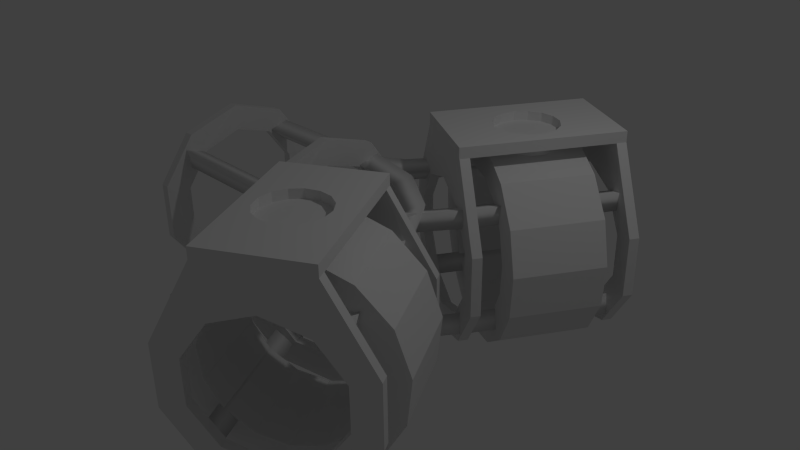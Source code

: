 # Source: pipe_color_switch.blend  (saved by Blender 2.76.0; exported with 4.5.12 LTS)
import bpy
from mathutils import Matrix  # noqa: F401  (used for matrix-valued properties, if any)

bpy.ops.wm.read_factory_settings(use_empty=True)
scene = bpy.context.scene
scene.name = 'Scene'

# ---- collections
col_collection_1 = bpy.data.collections.new('Collection 1'); scene.collection.children.link(col_collection_1)

# ---- world
world_world = bpy.data.worlds.new('World'); scene.world = world_world
world_world.color = (0.05088, 0.05088, 0.05088)
world_world.use_sun_shadow = False
world_world.sun_shadow_jitter_overblur = 0.0
world_world.cycles.sampling_method = 'MANUAL'
world_world.cycles.sample_map_resolution = 256

# ---- cameras
cam_camera = bpy.data.cameras.new('Camera')
cam_camera.clip_end = 100.0
cam_camera.lens = 35.0
cam_camera.sensor_width = 32.0
cam_camera.sensor_height = 18.0
cam_camera.ortho_scale = 7.314
cam_camera.dof.focus_distance = 0.0
cam_camera.dof.aperture_fstop = 128.0

# ---- lights
light_lamp = bpy.data.lights.new('Lamp', 'POINT')
light_lamp.transmission_factor = 0.0
light_lamp.cutoff_distance = 30.0
light_lamp.energy = 100.0
light_lamp.shadow_buffer_clip_start = 1.001
light_lamp.shadow_soft_size = 0.1
light_lamp.shadow_maximum_resolution = 0.006
light_lamp.use_absolute_resolution = True
light_lamp.cycles.use_multiple_importance_sampling = False

# ---- meshes
me_mesh_002 = bpy.data.meshes.new('Mesh.002')
me_mesh_002.from_pydata([(-1.0, 0.5957, -0.7855), (-1.0, 0.8646, -0.8699), (-1.0, 0.8033, -0.5948), (0.0, 0.5957, -0.7855), (0.0, 0.8646, -0.8699), (0.0, 0.8033, -0.5948), (1.0, 0.5957, -0.7855), (1.0, 0.8646, -0.8699), (1.0, 0.8033, -0.5948), (-1.0, 0.8025, 0.6031), (-1.0, 0.865, 0.8779), (-1.0, 0.5957, 0.7946), (0.0, 0.8025, 0.6031), (0.0, 0.865, 0.8779), (0.0, 0.5957, 0.7946), (1.0, 0.8025, 0.6031), (1.0, 0.865, 0.8779), (1.0, 0.5957, 0.7946), (-1.0, -0.7877, -0.594), (-1.0, -0.8652, -0.865), (-1.0, -0.5917, -0.7966), (0.0, -0.7877, -0.594), (0.0, -0.8652, -0.865), (0.0, -0.5917, -0.7966), (1.0, -0.7877, -0.594), (1.0, -0.8652, -0.865), (1.0, -0.5917, -0.7966), (-1.0, -0.6015, 0.7771), (-1.0, -0.8696, 0.8644), (-1.0, -0.8111, 0.5887), (0.0, -0.6015, 0.7771), (0.0, -0.8696, 0.8644), (0.0, -0.8111, 0.5887), (1.0, -0.6015, 0.7771), (1.0, -0.8696, 0.8644), (1.0, -0.8111, 0.5887)], [], [(0, 3, 5, 2), (1, 4, 3, 0), (2, 5, 4, 1), (3, 6, 8, 5), (4, 7, 6, 3), (5, 8, 7, 4), (9, 12, 14, 11), (10, 13, 12, 9), (11, 14, 13, 10), (12, 15, 17, 14), (13, 16, 15, 12), (14, 17, 16, 13), (18, 21, 23, 20), (19, 22, 21, 18), (20, 23, 22, 19), (21, 24, 26, 23), (22, 25, 24, 21), (23, 26, 25, 22), (27, 30, 32, 29), (28, 31, 30, 27), (29, 32, 31, 28), (30, 33, 35, 32), (31, 34, 33, 30), (32, 35, 34, 31)])
me_mesh_002.polygons.foreach_set('use_smooth', [True] * 24)
_uv = me_mesh_002.uv_layers.new(name='UVMap')
_uv.uv.foreach_set('vector', [0.0, 0.0, 1.0, 0.0, 1.0, 1.0, 0.0, 1.0, 0.0, 0.0, 1.0, 0.0, 1.0, 1.0, 0.0, 1.0, 0.0, 0.0, 1.0, 0.0, 1.0, 1.0, 0.0, 1.0, 0.0, 0.0, 1.0, 0.0, 1.0, 1.0, 0.0, 1.0, 0.0, 0.0, 1.0, 0.0, 1.0, 1.0, 0.0, 1.0, 0.0, 0.0, 1.0, 0.0, 1.0, 1.0, 0.0, 1.0, 0.0, 0.0, 1.0, 0.0, 1.0, 1.0, 0.0, 1.0, 0.0, 0.0, 1.0, 0.0, 1.0, 1.0, 0.0, 1.0, 0.0, 0.0, 1.0, 0.0, 1.0, 1.0, 0.0, 1.0, 0.0, 0.0, 1.0, 0.0, 1.0, 1.0, 0.0, 1.0, 0.0, 0.0, 1.0, 0.0, 1.0, 1.0, 0.0, 1.0, 0.0, 0.0, 1.0, 0.0, 1.0, 1.0, 0.0, 1.0, 0.0, 0.0, 1.0, 0.0, 1.0, 1.0, 0.0, 1.0, 0.0, 0.0, 1.0, 0.0, 1.0, 1.0, 0.0, 1.0, 0.0, 0.0, 1.0, 0.0, 1.0, 1.0, 0.0, 1.0, 0.0, 0.0, 1.0, 0.0, 1.0, 1.0, 0.0, 1.0, 0.0, 0.0, 1.0, 0.0, 1.0, 1.0, 0.0, 1.0, 0.0, 0.0, 1.0, 0.0, 1.0, 1.0, 0.0, 1.0, 0.0, 0.0, 1.0, 0.0, 1.0, 1.0, 0.0, 1.0, 0.0, 0.0, 1.0, 0.0, 1.0, 1.0, 0.0, 1.0, 0.0, 0.0, 1.0, 0.0, 1.0, 1.0, 0.0, 1.0, 0.0, 0.0, 1.0, 0.0, 1.0, 1.0, 0.0, 1.0, 0.0, 0.0, 1.0, 0.0, 1.0, 1.0, 0.0, 1.0, 0.0, 0.0, 1.0, 0.0, 1.0, 1.0, 0.0, 1.0])
me_mesh_002.use_remesh_preserve_volume = False
me_mesh_002.use_remesh_preserve_attributes = False
me_mesh_002.use_mirror_vertex_groups = False
me_mesh_002.update()
me_cylinder = bpy.data.meshes.new('Cylinder')
me_cylinder.from_pydata([(0.0699, -0.0002258, 1.3), (-0.0601, -0.0002258, 1.3), (-0.0601, -0.7643, 1.052), (0.0699, -0.7643, 1.052), (0.05042, 0.89, -0.2892), (0.05786, 0.5499, -0.7572), (0.0699, -0.0002257, -0.9359), (0.0699, -0.0002256, -1.3), (0.0699, 0.7639, -1.052), (0.0699, 1.236, -0.4017), (0.0699, 1.236, 0.4018), (0.0699, 0.7639, 1.052), (0.0699, -0.0002258, 0.9361), (0.05786, 0.5499, 0.7573), (0.05042, 0.89, 0.2893), (0.0699, -1.237, 0.4018), (0.0699, -1.237, -0.4017), (0.0699, -0.7643, -1.052), (0.08194, -0.5504, -0.7572), (0.08938, -0.8904, -0.2892), (0.08938, -0.8904, 0.2893), (0.08194, -0.5504, 0.7573), (-0.0601, 0.7639, 1.052), (-0.0601, -0.0002258, 0.9361), (-0.04806, -0.5504, 0.7573), (-0.04062, -0.8904, 0.2893), (-0.04062, -0.8904, -0.2892), (-0.04806, -0.5504, -0.7572), (-0.0601, -0.0002257, -0.9359), (-0.0601, -0.0002256, -1.3), (-0.0601, -0.7643, -1.052), (-0.0601, -1.237, -0.4017), (-0.0601, -1.237, 0.4018), (-0.07958, 0.89, -0.2892), (-0.07958, 0.89, 0.2893), (-0.07214, 0.5499, 0.7573), (-0.0601, 1.236, 0.4018), (-0.0601, 1.236, -0.4017), (-0.0601, 0.7639, -1.052), (-0.07214, 0.5499, -0.7572)], [], [(0, 1, 2, 3), (4, 5, 6, 7, 8, 9, 10, 11, 0, 12, 13, 14), (12, 0, 3, 15, 16, 17, 7, 6, 18, 19, 20, 21), (11, 22, 1, 0), (23, 24, 25, 26, 27, 28, 29, 30, 31, 32, 2, 1), (33, 34, 35, 23, 1, 22, 36, 37, 38, 29, 28, 39), (3, 2, 32, 15), (15, 32, 31, 16), (16, 31, 30, 17), (17, 30, 29, 7), (7, 29, 38, 8), (8, 38, 37, 9), (9, 37, 36, 10), (10, 36, 22, 11), (12, 21, 24, 23), (13, 12, 23, 35), (21, 20, 25, 24), (14, 13, 35, 34), (20, 19, 26, 25), (4, 14, 34, 33), (19, 18, 27, 26), (5, 4, 33, 39), (18, 6, 28, 27), (6, 5, 39, 28)])
_uv = me_cylinder.uv_layers.new(name='UVMap')
_uv.uv.foreach_set('vector', [0.0, 0.0, 1.0, 0.0, 1.0, 1.0, 0.0, 1.0, 0.5, 1.0, 0.75, 0.933, 0.933, 0.75, 1.0, 0.5, 0.933, 0.25, 0.75, 0.06699, 0.5, 0.0, 0.25, 0.06699, 0.06699, 0.25, 0.0, 0.5, 0.06699, 0.75, 0.25, 0.933, 0.5, 1.0, 0.75, 0.933, 0.933, 0.75, 1.0, 0.5, 0.933, 0.25, 0.75, 0.06699, 0.5, 0.0, 0.25, 0.06699, 0.06699, 0.25, 0.0, 0.5, 0.06699, 0.75, 0.25, 0.933, 0.0, 0.0, 1.0, 0.0, 1.0, 1.0, 0.0, 1.0, 0.5, 1.0, 0.75, 0.933, 0.933, 0.75, 1.0, 0.5, 0.933, 0.25, 0.75, 0.06699, 0.5, 0.0, 0.25, 0.06699, 0.06699, 0.25, 0.0, 0.5, 0.06699, 0.75, 0.25, 0.933, 0.5, 1.0, 0.75, 0.933, 0.933, 0.75, 1.0, 0.5, 0.933, 0.25, 0.75, 0.06699, 0.5, 0.0, 0.25, 0.06699, 0.06699, 0.25, 0.0, 0.5, 0.06699, 0.75, 0.25, 0.933, 0.0, 0.0, 1.0, 0.0, 1.0, 1.0, 0.0, 1.0, 0.0, 0.0, 1.0, 0.0, 1.0, 1.0, 0.0, 1.0, 0.0, 0.0, 1.0, 0.0, 1.0, 1.0, 0.0, 1.0, 0.0, 0.0, 1.0, 0.0, 1.0, 1.0, 0.0, 1.0, 0.0, 0.0, 1.0, 0.0, 1.0, 1.0, 0.0, 1.0, 0.0, 0.0, 1.0, 0.0, 1.0, 1.0, 0.0, 1.0, 0.0, 0.0, 1.0, 0.0, 1.0, 1.0, 0.0, 1.0, 0.0, 0.0, 1.0, 0.0, 1.0, 1.0, 0.0, 1.0, 0.0, 0.0, 1.0, 0.0, 1.0, 1.0, 0.0, 1.0, 0.0, 0.0, 1.0, 0.0, 1.0, 1.0, 0.0, 1.0, 0.0, 0.0, 1.0, 0.0, 1.0, 1.0, 0.0, 1.0, 0.0, 0.0, 1.0, 0.0, 1.0, 1.0, 0.0, 1.0, 0.0, 0.0, 1.0, 0.0, 1.0, 1.0, 0.0, 1.0, 0.0, 0.0, 1.0, 0.0, 1.0, 1.0, 0.0, 1.0, 0.0, 0.0, 1.0, 0.0, 1.0, 1.0, 0.0, 1.0, 0.0, 0.0, 1.0, 0.0, 1.0, 1.0, 0.0, 1.0, 0.0, 0.0, 1.0, 0.0, 1.0, 1.0, 0.0, 1.0, 0.0, 0.0, 1.0, 0.0, 1.0, 1.0, 0.0, 1.0])
me_cylinder.use_remesh_preserve_volume = False
me_cylinder.use_remesh_preserve_attributes = False
me_cylinder.use_mirror_vertex_groups = False
me_cylinder.update()
me_cylinder_001 = bpy.data.meshes.new('Cylinder.001')
me_cylinder_001.from_pydata([(0.0699, -0.0005537, 1.3), (-0.0601, 5.582e-05, 1.3), (-0.06368, -0.7641, 1.052), (0.06632, -0.7647, 1.052), (0.05459, 0.8897, -0.2892), (0.06044, 0.5497, -0.7572), (0.0699, -0.0005533, -0.9359), (0.0699, -0.0005532, -1.3), (0.07348, 0.7636, -1.052), (0.0757, 1.236, -0.4017), (0.0757, 1.236, 0.4018), (0.07348, 0.7636, 1.052), (0.0699, -0.0005536, 0.9361), (0.06044, 0.5497, 0.7573), (0.05459, 0.8897, 0.2893), (0.0641, -1.237, 0.4018), (0.0641, -1.237, -0.4017), (0.06632, -0.7647, -1.052), (0.07936, -0.5508, -0.7572), (0.08521, -0.8908, -0.2892), (0.08521, -0.8908, 0.2893), (0.07936, -0.5508, 0.7573), (-0.05652, 0.7642, 1.052), (-0.0601, 5.587e-05, 0.9361), (-0.05064, -0.5502, 0.7573), (-0.04479, -0.8902, 0.2893), (-0.04479, -0.8902, -0.2892), (-0.05064, -0.5502, -0.7572), (-0.0601, 5.623e-05, -0.9359), (-0.0601, 5.632e-05, -1.3), (-0.06368, -0.7641, -1.052), (-0.06589, -1.236, -0.4017), (-0.0659, -1.236, 0.4018), (-0.0754, 0.8903, -0.2892), (-0.0754, 0.8903, 0.2893), (-0.06956, 0.5503, 0.7573), (-0.0543, 1.236, 0.4018), (-0.0543, 1.236, -0.4017), (-0.05652, 0.7642, -1.052), (-0.06956, 0.5503, -0.7572)], [], [(0, 1, 2, 3), (4, 5, 6, 7, 8, 9, 10, 11, 0, 12, 13, 14), (12, 0, 3, 15, 16, 17, 7, 6, 18, 19, 20, 21), (11, 22, 1, 0), (23, 24, 25, 26, 27, 28, 29, 30, 31, 32, 2, 1), (33, 34, 35, 23, 1, 22, 36, 37, 38, 29, 28, 39), (3, 2, 32, 15), (15, 32, 31, 16), (16, 31, 30, 17), (17, 30, 29, 7), (7, 29, 38, 8), (8, 38, 37, 9), (9, 37, 36, 10), (10, 36, 22, 11), (12, 21, 24, 23), (13, 12, 23, 35), (21, 20, 25, 24), (14, 13, 35, 34), (20, 19, 26, 25), (4, 14, 34, 33), (19, 18, 27, 26), (5, 4, 33, 39), (18, 6, 28, 27), (6, 5, 39, 28)])
_uv = me_cylinder_001.uv_layers.new(name='UVMap')
_uv.uv.foreach_set('vector', [0.0, 0.0, 1.0, 0.0, 1.0, 1.0, 0.0, 1.0, 0.5, 1.0, 0.75, 0.933, 0.933, 0.75, 1.0, 0.5, 0.933, 0.25, 0.75, 0.06699, 0.5, 0.0, 0.25, 0.06699, 0.06699, 0.25, 0.0, 0.5, 0.06699, 0.75, 0.25, 0.933, 0.5, 1.0, 0.75, 0.933, 0.933, 0.75, 1.0, 0.5, 0.933, 0.25, 0.75, 0.06699, 0.5, 0.0, 0.25, 0.06699, 0.06699, 0.25, 0.0, 0.5, 0.06699, 0.75, 0.25, 0.933, 0.0, 0.0, 1.0, 0.0, 1.0, 1.0, 0.0, 1.0, 0.5, 1.0, 0.75, 0.933, 0.933, 0.75, 1.0, 0.5, 0.933, 0.25, 0.75, 0.06699, 0.5, 0.0, 0.25, 0.06699, 0.06699, 0.25, 0.0, 0.5, 0.06699, 0.75, 0.25, 0.933, 0.5, 1.0, 0.75, 0.933, 0.933, 0.75, 1.0, 0.5, 0.933, 0.25, 0.75, 0.06699, 0.5, 0.0, 0.25, 0.06699, 0.06699, 0.25, 0.0, 0.5, 0.06699, 0.75, 0.25, 0.933, 0.0, 0.0, 1.0, 0.0, 1.0, 1.0, 0.0, 1.0, 0.0, 0.0, 1.0, 0.0, 1.0, 1.0, 0.0, 1.0, 0.0, 0.0, 1.0, 0.0, 1.0, 1.0, 0.0, 1.0, 0.0, 0.0, 1.0, 0.0, 1.0, 1.0, 0.0, 1.0, 0.0, 0.0, 1.0, 0.0, 1.0, 1.0, 0.0, 1.0, 0.0, 0.0, 1.0, 0.0, 1.0, 1.0, 0.0, 1.0, 0.0, 0.0, 1.0, 0.0, 1.0, 1.0, 0.0, 1.0, 0.0, 0.0, 1.0, 0.0, 1.0, 1.0, 0.0, 1.0, 0.0, 0.0, 1.0, 0.0, 1.0, 1.0, 0.0, 1.0, 0.0, 0.0, 1.0, 0.0, 1.0, 1.0, 0.0, 1.0, 0.0, 0.0, 1.0, 0.0, 1.0, 1.0, 0.0, 1.0, 0.0, 0.0, 1.0, 0.0, 1.0, 1.0, 0.0, 1.0, 0.0, 0.0, 1.0, 0.0, 1.0, 1.0, 0.0, 1.0, 0.0, 0.0, 1.0, 0.0, 1.0, 1.0, 0.0, 1.0, 0.0, 0.0, 1.0, 0.0, 1.0, 1.0, 0.0, 1.0, 0.0, 0.0, 1.0, 0.0, 1.0, 1.0, 0.0, 1.0, 0.0, 0.0, 1.0, 0.0, 1.0, 1.0, 0.0, 1.0, 0.0, 0.0, 1.0, 0.0, 1.0, 1.0, 0.0, 1.0])
me_cylinder_001.use_remesh_preserve_volume = False
me_cylinder_001.use_remesh_preserve_attributes = False
me_cylinder_001.use_mirror_vertex_groups = False
me_cylinder_001.update()
me_mesh_001 = bpy.data.meshes.new('Mesh.001')
me_mesh_001.from_pydata([(-0.9365, 0.6891, -0.786), (-0.9196, 0.9575, -0.8704), (-0.9234, 0.8963, -0.5953), (-0.1385, 0.5158, -0.786), (-0.02963, 0.7668, -0.8704), (-0.05445, 0.7096, -0.5953), (0.521, 0.06913, -0.786), (0.7127, 0.2641, -0.8704), (0.669, 0.2196, -0.5953), (0.9882, -0.6083, -0.786), (1.229, -0.489, -0.8704), (1.174, -0.5162, -0.5953), (-0.9235, 0.8955, 0.6026), (-0.9196, 0.9578, 0.8775), (-0.9365, 0.6891, 0.7942), (-0.05478, 0.7088, 0.6026), (-0.02947, 0.7672, 0.8775), (-0.1385, 0.5158, 0.7942), (0.6685, 0.219, 0.6026), (0.713, 0.2644, 0.8775), (0.5211, 0.06915, 0.7942), (1.173, -0.5166, 0.6026), (1.23, -0.4889, 0.8775), (0.9882, -0.6083, 0.7942), (-1.023, -0.6916, -0.5945), (-1.028, -0.7689, -0.8655), (-1.011, -0.496, -0.7971), (-0.6986, -0.7757, -0.5945), (-0.73, -0.848, -0.8655), (-0.6193, -0.5927, -0.7971), (-0.4652, -0.9338, -0.5945), (-0.5204, -0.9899, -0.8655), (-0.3255, -0.7917, -0.7971), (-0.2516, -1.222, -0.5945), (-0.321, -1.257, -0.8655), (-0.07597, -1.135, -0.7971), (-1.012, -0.5058, 0.7767), (-1.028, -0.7733, 0.8639), (-1.025, -0.715, 0.5882), (-0.6233, -0.6019, 0.7767), (-0.7318, -0.8521, 0.8639), (-0.7081, -0.7975, 0.5882), (-0.3325, -0.7988, 0.7767), (-0.5235, -0.9931, 0.8639), (-0.4819, -0.9507, 0.5882), (-0.08477, -1.14, 0.7767), (-0.325, -1.258, 0.8639), (-0.2726, -1.233, 0.5882)], [], [(0, 3, 5, 2), (1, 4, 3, 0), (2, 5, 4, 1), (3, 6, 8, 5), (4, 7, 6, 3), (5, 8, 7, 4), (6, 9, 11, 8), (7, 10, 9, 6), (8, 11, 10, 7), (12, 15, 17, 14), (13, 16, 15, 12), (14, 17, 16, 13), (15, 18, 20, 17), (16, 19, 18, 15), (17, 20, 19, 16), (18, 21, 23, 20), (19, 22, 21, 18), (20, 23, 22, 19), (24, 27, 29, 26), (25, 28, 27, 24), (26, 29, 28, 25), (27, 30, 32, 29), (28, 31, 30, 27), (29, 32, 31, 28), (30, 33, 35, 32), (31, 34, 33, 30), (32, 35, 34, 31), (36, 39, 41, 38), (37, 40, 39, 36), (38, 41, 40, 37), (39, 42, 44, 41), (40, 43, 42, 39), (41, 44, 43, 40), (42, 45, 47, 44), (43, 46, 45, 42), (44, 47, 46, 43)])
me_mesh_001.polygons.foreach_set('use_smooth', [True] * 36)
_uv = me_mesh_001.uv_layers.new(name='UVMap')
_uv.uv.foreach_set('vector', [0.0, 0.0, 1.0, 0.0, 1.0, 1.0, 0.0, 1.0, 0.0, 0.0, 1.0, 0.0, 1.0, 1.0, 0.0, 1.0, 0.0, 0.0, 1.0, 0.0, 1.0, 1.0, 0.0, 1.0, 0.0, 0.0, 1.0, 0.0, 1.0, 1.0, 0.0, 1.0, 0.0, 0.0, 1.0, 0.0, 1.0, 1.0, 0.0, 1.0, 0.0, 0.0, 1.0, 0.0, 1.0, 1.0, 0.0, 1.0, 0.0, 0.0, 1.0, 0.0, 1.0, 1.0, 0.0, 1.0, 0.0, 0.0, 1.0, 0.0, 1.0, 1.0, 0.0, 1.0, 0.0, 0.0, 1.0, 0.0, 1.0, 1.0, 0.0, 1.0, 0.0, 0.0, 1.0, 0.0, 1.0, 1.0, 0.0, 1.0, 0.0, 0.0, 1.0, 0.0, 1.0, 1.0, 0.0, 1.0, 0.0, 0.0, 1.0, 0.0, 1.0, 1.0, 0.0, 1.0, 0.0, 0.0, 1.0, 0.0, 1.0, 1.0, 0.0, 1.0, 0.0, 0.0, 1.0, 0.0, 1.0, 1.0, 0.0, 1.0, 0.0, 0.0, 1.0, 0.0, 1.0, 1.0, 0.0, 1.0, 0.0, 0.0, 1.0, 0.0, 1.0, 1.0, 0.0, 1.0, 0.0, 0.0, 1.0, 0.0, 1.0, 1.0, 0.0, 1.0, 0.0, 0.0, 1.0, 0.0, 1.0, 1.0, 0.0, 1.0, 0.0, 0.0, 1.0, 0.0, 1.0, 1.0, 0.0, 1.0, 0.0, 0.0, 1.0, 0.0, 1.0, 1.0, 0.0, 1.0, 0.0, 0.0, 1.0, 0.0, 1.0, 1.0, 0.0, 1.0, 0.0, 0.0, 1.0, 0.0, 1.0, 1.0, 0.0, 1.0, 0.0, 0.0, 1.0, 0.0, 1.0, 1.0, 0.0, 1.0, 0.0, 0.0, 1.0, 0.0, 1.0, 1.0, 0.0, 1.0, 0.0, 0.0, 1.0, 0.0, 1.0, 1.0, 0.0, 1.0, 0.0, 0.0, 1.0, 0.0, 1.0, 1.0, 0.0, 1.0, 0.0, 0.0, 1.0, 0.0, 1.0, 1.0, 0.0, 1.0, 0.0, 0.0, 1.0, 0.0, 1.0, 1.0, 0.0, 1.0, 0.0, 0.0, 1.0, 0.0, 1.0, 1.0, 0.0, 1.0, 0.0, 0.0, 1.0, 0.0, 1.0, 1.0, 0.0, 1.0, 0.0, 0.0, 1.0, 0.0, 1.0, 1.0, 0.0, 1.0, 0.0, 0.0, 1.0, 0.0, 1.0, 1.0, 0.0, 1.0, 0.0, 0.0, 1.0, 0.0, 1.0, 1.0, 0.0, 1.0, 0.0, 0.0, 1.0, 0.0, 1.0, 1.0, 0.0, 1.0, 0.0, 0.0, 1.0, 0.0, 1.0, 1.0, 0.0, 1.0, 0.0, 0.0, 1.0, 0.0, 1.0, 1.0, 0.0, 1.0])
me_mesh_001.use_remesh_preserve_volume = False
me_mesh_001.use_remesh_preserve_attributes = False
me_mesh_001.use_mirror_vertex_groups = False
me_mesh_001.update()
me_mesh_003 = bpy.data.meshes.new('Mesh.003')
me_mesh_003.from_pydata([(1.0, -0.5952, -0.7855), (1.0, -0.8641, -0.8699), (1.0, -0.8027, -0.5948), (-0.9997, -0.5962, -0.7855), (-0.9995, -0.8652, -0.8699), (-0.9996, -0.8038, -0.5948), (1.0, -0.802, 0.6031), (1.0, -0.8645, 0.8779), (1.0, -0.5952, 0.7946), (-0.9996, -0.803, 0.6031), (-0.9995, -0.8655, 0.8779), (-0.9997, -0.5963, 0.7946), (0.9996, 0.7882, -0.594), (0.9995, 0.8657, -0.865), (0.9997, 0.5923, -0.7966), (-1.0, 0.7872, -0.594), (-1.0, 0.8646, -0.865), (-1.0, 0.5912, -0.7966), (0.9997, 0.6021, 0.7771), (0.9995, 0.8701, 0.8644), (0.9996, 0.8117, 0.5887), (-1.0, 0.601, 0.7771), (-1.0, 0.869, 0.8644), (-1.0, 0.8106, 0.5887)], [], [(0, 3, 5, 2), (1, 4, 3, 0), (2, 5, 4, 1), (6, 9, 11, 8), (7, 10, 9, 6), (8, 11, 10, 7), (12, 15, 17, 14), (13, 16, 15, 12), (14, 17, 16, 13), (18, 21, 23, 20), (19, 22, 21, 18), (20, 23, 22, 19)])
me_mesh_003.polygons.foreach_set('use_smooth', [True] * 12)
_uv = me_mesh_003.uv_layers.new(name='UVMap')
_uv.uv.foreach_set('vector', [0.0, 0.0, 1.0, 0.0, 1.0, 1.0, 0.0, 1.0, 0.0, 0.0, 1.0, 0.0, 1.0, 1.0, 0.0, 1.0, 0.0, 0.0, 1.0, 0.0, 1.0, 1.0, 0.0, 1.0, 0.0, 0.0, 1.0, 0.0, 1.0, 1.0, 0.0, 1.0, 0.0, 0.0, 1.0, 0.0, 1.0, 1.0, 0.0, 1.0, 0.0, 0.0, 1.0, 0.0, 1.0, 1.0, 0.0, 1.0, 0.0, 0.0, 1.0, 0.0, 1.0, 1.0, 0.0, 1.0, 0.0, 0.0, 1.0, 0.0, 1.0, 1.0, 0.0, 1.0, 0.0, 0.0, 1.0, 0.0, 1.0, 1.0, 0.0, 1.0, 0.0, 0.0, 1.0, 0.0, 1.0, 1.0, 0.0, 1.0, 0.0, 0.0, 1.0, 0.0, 1.0, 1.0, 0.0, 1.0, 0.0, 0.0, 1.0, 0.0, 1.0, 1.0, 0.0, 1.0])
me_mesh_003.use_remesh_preserve_volume = False
me_mesh_003.use_remesh_preserve_attributes = False
me_mesh_003.use_mirror_vertex_groups = False
me_mesh_003.update()
me_cylinder_003 = bpy.data.meshes.new('Cylinder.003')
me_cylinder_003.from_pydata([(0.06966, -0.001003, 1.266), (-0.06034, -0.001074, 1.266), (-0.05998, -0.6591, 1.267), (0.07002, -0.659, 1.267), (0.0497, 0.8892, -0.4578), (0.05732, 0.5492, -0.9258), (0.06966, -0.001003, -1.105), (0.06966, -0.001003, -1.469), (0.06924, 0.7631, -1.22), (0.06899, 1.235, -0.5703), (0.06899, 1.235, 0.2331), (0.0693, 0.657, 1.274), (0.06966, -0.001003, 0.7674), (0.05732, 0.5492, 0.5887), (0.0497, 0.8892, 0.1207), (0.07033, -1.237, 0.2331), (0.07033, -1.237, -0.5703), (0.07008, -0.7651, -1.22), (0.082, -0.5512, -0.9258), (0.08962, -0.8912, -0.4578), (0.08962, -0.8912, 0.1207), (0.082, -0.5512, 0.5887), (-0.0607, 0.6569, 1.274), (-0.06034, -0.001074, 0.7674), (-0.048, -0.5512, 0.5887), (-0.04038, -0.8913, 0.1207), (-0.04038, -0.8913, -0.4578), (-0.048, -0.5512, -0.9258), (-0.06034, -0.001074, -1.105), (-0.06034, -0.001074, -1.469), (-0.05992, -0.7652, -1.22), (-0.05967, -1.237, -0.5703), (-0.05967, -1.237, 0.2331), (-0.0803, 0.8891, -0.4578), (-0.0803, 0.8891, 0.1207), (-0.07268, 0.5491, 0.5887), (-0.06101, 1.235, 0.2331), (-0.06101, 1.235, -0.5703), (-0.06076, 0.763, -1.22), (-0.07268, 0.5491, -0.9258)], [], [(0, 1, 2, 3), (4, 5, 6, 7, 8, 9, 10, 11, 0, 12, 13, 14), (12, 0, 3, 15, 16, 17, 7, 6, 18, 19, 20, 21), (11, 22, 1, 0), (23, 24, 25, 26, 27, 28, 29, 30, 31, 32, 2, 1), (33, 34, 35, 23, 1, 22, 36, 37, 38, 29, 28, 39), (3, 2, 32, 15), (15, 32, 31, 16), (16, 31, 30, 17), (17, 30, 29, 7), (7, 29, 38, 8), (8, 38, 37, 9), (9, 37, 36, 10), (10, 36, 22, 11), (12, 21, 24, 23), (13, 12, 23, 35), (21, 20, 25, 24), (14, 13, 35, 34), (20, 19, 26, 25), (4, 14, 34, 33), (19, 18, 27, 26), (5, 4, 33, 39), (18, 6, 28, 27), (6, 5, 39, 28)])
_uv = me_cylinder_003.uv_layers.new(name='UVMap')
_uv.uv.foreach_set('vector', [0.0, 0.0, 1.0, 0.0, 1.0, 1.0, 0.0, 1.0, 0.5, 1.0, 0.75, 0.933, 0.933, 0.75, 1.0, 0.5, 0.933, 0.25, 0.75, 0.06699, 0.5, 0.0, 0.25, 0.06699, 0.06699, 0.25, 0.0, 0.5, 0.06699, 0.75, 0.25, 0.933, 0.5, 1.0, 0.75, 0.933, 0.933, 0.75, 1.0, 0.5, 0.933, 0.25, 0.75, 0.06699, 0.5, 0.0, 0.25, 0.06699, 0.06699, 0.25, 0.0, 0.5, 0.06699, 0.75, 0.25, 0.933, 0.0, 0.0, 1.0, 0.0, 1.0, 1.0, 0.0, 1.0, 0.5, 1.0, 0.75, 0.933, 0.933, 0.75, 1.0, 0.5, 0.933, 0.25, 0.75, 0.06699, 0.5, 0.0, 0.25, 0.06699, 0.06699, 0.25, 0.0, 0.5, 0.06699, 0.75, 0.25, 0.933, 0.5, 1.0, 0.75, 0.933, 0.933, 0.75, 1.0, 0.5, 0.933, 0.25, 0.75, 0.06699, 0.5, 0.0, 0.25, 0.06699, 0.06699, 0.25, 0.0, 0.5, 0.06699, 0.75, 0.25, 0.933, 0.0, 0.0, 1.0, 0.0, 1.0, 1.0, 0.0, 1.0, 0.0, 0.0, 1.0, 0.0, 1.0, 1.0, 0.0, 1.0, 0.0, 0.0, 1.0, 0.0, 1.0, 1.0, 0.0, 1.0, 0.0, 0.0, 1.0, 0.0, 1.0, 1.0, 0.0, 1.0, 0.0, 0.0, 1.0, 0.0, 1.0, 1.0, 0.0, 1.0, 0.0, 0.0, 1.0, 0.0, 1.0, 1.0, 0.0, 1.0, 0.0, 0.0, 1.0, 0.0, 1.0, 1.0, 0.0, 1.0, 0.0, 0.0, 1.0, 0.0, 1.0, 1.0, 0.0, 1.0, 0.0, 0.0, 1.0, 0.0, 1.0, 1.0, 0.0, 1.0, 0.0, 0.0, 1.0, 0.0, 1.0, 1.0, 0.0, 1.0, 0.0, 0.0, 1.0, 0.0, 1.0, 1.0, 0.0, 1.0, 0.0, 0.0, 1.0, 0.0, 1.0, 1.0, 0.0, 1.0, 0.0, 0.0, 1.0, 0.0, 1.0, 1.0, 0.0, 1.0, 0.0, 0.0, 1.0, 0.0, 1.0, 1.0, 0.0, 1.0, 0.0, 0.0, 1.0, 0.0, 1.0, 1.0, 0.0, 1.0, 0.0, 0.0, 1.0, 0.0, 1.0, 1.0, 0.0, 1.0, 0.0, 0.0, 1.0, 0.0, 1.0, 1.0, 0.0, 1.0, 0.0, 0.0, 1.0, 0.0, 1.0, 1.0, 0.0, 1.0])
me_cylinder_003.use_remesh_preserve_volume = False
me_cylinder_003.use_remesh_preserve_attributes = False
me_cylinder_003.use_mirror_vertex_groups = False
me_cylinder_003.update()
me_cylinder_012 = bpy.data.meshes.new('Cylinder.012')
me_cylinder_012.from_pydata([(0.06966, -0.001004, 1.266), (-0.06034, -0.001075, 1.266), (-0.05998, -0.6591, 1.267), (0.07002, -0.659, 1.267), (0.0497, 0.8892, -0.4578), (0.05732, 0.5492, -0.9258), (0.06966, -0.001004, -1.105), (0.06966, -0.001004, -1.469), (0.06924, 0.7631, -1.22), (0.06899, 1.235, -0.5703), (0.06899, 1.235, 0.2331), (0.0693, 0.657, 1.274), (0.06966, -0.001004, 0.7674), (0.05732, 0.5492, 0.5887), (0.0497, 0.8892, 0.1207), (0.07033, -1.237, 0.2331), (0.07033, -1.237, -0.5703), (0.07008, -0.7651, -1.22), (0.082, -0.5512, -0.9258), (0.08963, -0.8912, -0.4578), (0.08962, -0.8912, 0.1207), (0.082, -0.5512, 0.5887), (-0.0607, 0.6569, 1.274), (-0.06034, -0.001075, 0.7674), (-0.048, -0.5512, 0.5887), (-0.04038, -0.8913, 0.1207), (-0.04037, -0.8913, -0.4578), (-0.048, -0.5512, -0.9258), (-0.06034, -0.001075, -1.105), (-0.06034, -0.001075, -1.469), (-0.05992, -0.7652, -1.22), (-0.05967, -1.237, -0.5703), (-0.05967, -1.237, 0.2331), (-0.0803, 0.8891, -0.4578), (-0.0803, 0.8891, 0.1207), (-0.07268, 0.5491, 0.5887), (-0.06101, 1.235, 0.2331), (-0.06101, 1.235, -0.5703), (-0.06076, 0.763, -1.22), (-0.07268, 0.5491, -0.9258)], [], [(0, 1, 2, 3), (4, 5, 6, 7, 8, 9, 10, 11, 0, 12, 13, 14), (12, 0, 3, 15, 16, 17, 7, 6, 18, 19, 20, 21), (11, 22, 1, 0), (23, 24, 25, 26, 27, 28, 29, 30, 31, 32, 2, 1), (33, 34, 35, 23, 1, 22, 36, 37, 38, 29, 28, 39), (3, 2, 32, 15), (15, 32, 31, 16), (16, 31, 30, 17), (17, 30, 29, 7), (7, 29, 38, 8), (8, 38, 37, 9), (9, 37, 36, 10), (10, 36, 22, 11), (12, 21, 24, 23), (13, 12, 23, 35), (21, 20, 25, 24), (14, 13, 35, 34), (20, 19, 26, 25), (4, 14, 34, 33), (19, 18, 27, 26), (5, 4, 33, 39), (18, 6, 28, 27), (6, 5, 39, 28)])
_uv = me_cylinder_012.uv_layers.new(name='UVMap')
_uv.uv.foreach_set('vector', [0.0, 0.0, 1.0, 0.0, 1.0, 1.0, 0.0, 1.0, 0.5, 1.0, 0.75, 0.933, 0.933, 0.75, 1.0, 0.5, 0.933, 0.25, 0.75, 0.06699, 0.5, 0.0, 0.25, 0.06699, 0.06699, 0.25, 0.0, 0.5, 0.06699, 0.75, 0.25, 0.933, 0.5, 1.0, 0.75, 0.933, 0.933, 0.75, 1.0, 0.5, 0.933, 0.25, 0.75, 0.06699, 0.5, 0.0, 0.25, 0.06699, 0.06699, 0.25, 0.0, 0.5, 0.06699, 0.75, 0.25, 0.933, 0.0, 0.0, 1.0, 0.0, 1.0, 1.0, 0.0, 1.0, 0.5, 1.0, 0.75, 0.933, 0.933, 0.75, 1.0, 0.5, 0.933, 0.25, 0.75, 0.06699, 0.5, 0.0, 0.25, 0.06699, 0.06699, 0.25, 0.0, 0.5, 0.06699, 0.75, 0.25, 0.933, 0.5, 1.0, 0.75, 0.933, 0.933, 0.75, 1.0, 0.5, 0.933, 0.25, 0.75, 0.06699, 0.5, 0.0, 0.25, 0.06699, 0.06699, 0.25, 0.0, 0.5, 0.06699, 0.75, 0.25, 0.933, 0.0, 0.0, 1.0, 0.0, 1.0, 1.0, 0.0, 1.0, 0.0, 0.0, 1.0, 0.0, 1.0, 1.0, 0.0, 1.0, 0.0, 0.0, 1.0, 0.0, 1.0, 1.0, 0.0, 1.0, 0.0, 0.0, 1.0, 0.0, 1.0, 1.0, 0.0, 1.0, 0.0, 0.0, 1.0, 0.0, 1.0, 1.0, 0.0, 1.0, 0.0, 0.0, 1.0, 0.0, 1.0, 1.0, 0.0, 1.0, 0.0, 0.0, 1.0, 0.0, 1.0, 1.0, 0.0, 1.0, 0.0, 0.0, 1.0, 0.0, 1.0, 1.0, 0.0, 1.0, 0.0, 0.0, 1.0, 0.0, 1.0, 1.0, 0.0, 1.0, 0.0, 0.0, 1.0, 0.0, 1.0, 1.0, 0.0, 1.0, 0.0, 0.0, 1.0, 0.0, 1.0, 1.0, 0.0, 1.0, 0.0, 0.0, 1.0, 0.0, 1.0, 1.0, 0.0, 1.0, 0.0, 0.0, 1.0, 0.0, 1.0, 1.0, 0.0, 1.0, 0.0, 0.0, 1.0, 0.0, 1.0, 1.0, 0.0, 1.0, 0.0, 0.0, 1.0, 0.0, 1.0, 1.0, 0.0, 1.0, 0.0, 0.0, 1.0, 0.0, 1.0, 1.0, 0.0, 1.0, 0.0, 0.0, 1.0, 0.0, 1.0, 1.0, 0.0, 1.0, 0.0, 0.0, 1.0, 0.0, 1.0, 1.0, 0.0, 1.0])
me_cylinder_012.use_remesh_preserve_volume = False
me_cylinder_012.use_remesh_preserve_attributes = False
me_cylinder_012.use_mirror_vertex_groups = False
me_cylinder_012.update()
me_cylinder_007 = bpy.data.meshes.new('Cylinder.007')
me_cylinder_007.from_pydata([(0.6, -0.001058, -1.4), (-0.6, 0.001058, -1.4), (-0.599, 0.5705, -1.279), (0.601, 0.5684, -1.279), (0.6, -0.001058, -1.0), (0.5993, -0.4078, -0.9135), (0.5987, -0.7442, -0.6691), (0.5983, -0.9521, -0.309), (0.5982, -0.9956, 0.1045), (0.5985, -0.8671, 0.5), (0.599, -0.5888, 0.809), (0.5996, -0.209, 0.9781), (0.6014, 0.8218, 1.133), (0.6005, 0.29, 1.369), (0.5995, -0.2921, 1.369), (0.5985, -0.824, 1.133), (0.5979, -1.213, 0.7), (0.5975, -1.393, 0.1463), (0.5977, -1.333, -0.4326), (0.5982, -1.041, -0.9368), (0.599, -0.5705, -1.279), (0.6018, 1.039, -0.9368), (0.6023, 1.33, -0.4326), (0.6025, 1.391, 0.1463), (0.6021, 1.211, 0.7), (0.6004, 0.2069, 0.9781), (0.601, 0.5867, 0.809), (0.6015, 0.865, 0.5), (0.6018, 0.9935, 0.1045), (0.6017, 0.95, -0.309), (0.6013, 0.7421, -0.6691), (0.6007, 0.4057, -0.9135), (-0.601, -0.5684, -1.279), (-0.6, 0.001058, -1.0), (-0.5993, 0.4078, -0.9135), (-0.5987, 0.7442, -0.6691), (-0.5983, 0.9521, -0.309), (-0.5982, 0.9956, 0.1045), (-0.5985, 0.8671, 0.5), (-0.599, 0.5888, 0.809), (-0.5996, 0.209, 0.9781), (-0.6015, -0.8218, 1.133), (-0.6005, -0.29, 1.369), (-0.5995, 0.2921, 1.369), (-0.5985, 0.824, 1.133), (-0.5979, 1.213, 0.7), (-0.5975, 1.393, 0.1463), (-0.5977, 1.333, -0.4326), (-0.5982, 1.041, -0.9368), (-0.6018, -1.039, -0.9368), (-0.6023, -1.33, -0.4326), (-0.6025, -1.391, 0.1463), (-0.6021, -1.211, 0.7), (-0.6004, -0.2069, 0.9781), (-0.601, -0.5867, 0.809), (-0.6015, -0.865, 0.5), (-0.6018, -0.9935, 0.1045), (-0.6017, -0.95, -0.309), (-0.6013, -0.7421, -0.6691), (-0.6007, -0.4057, -0.9135)], [], [(0, 1, 2, 3), (0, 4, 5, 6, 7, 8, 9, 10, 11, 12, 13, 14, 15, 16, 17, 18, 19, 20), (0, 3, 21, 22, 23, 24, 12, 11, 25, 26, 27, 28, 29, 30, 31, 4), (20, 32, 1, 0), (1, 33, 34, 35, 36, 37, 38, 39, 40, 41, 42, 43, 44, 45, 46, 47, 48, 2), (1, 32, 49, 50, 51, 52, 41, 40, 53, 54, 55, 56, 57, 58, 59, 33), (3, 2, 48, 21), (21, 48, 47, 22), (22, 47, 46, 23), (23, 46, 45, 24), (24, 45, 44, 12), (12, 44, 43, 13), (13, 43, 42, 14), (14, 42, 41, 15), (15, 41, 52, 16), (16, 52, 51, 17), (17, 51, 50, 18), (18, 50, 49, 19), (19, 49, 32, 20), (4, 31, 34, 33), (5, 4, 33, 59), (31, 30, 35, 34), (6, 5, 59, 58), (30, 29, 36, 35), (7, 6, 58, 57), (29, 28, 37, 36), (8, 7, 57, 56), (28, 27, 38, 37), (9, 8, 56, 55), (27, 26, 39, 38), (10, 9, 55, 54), (26, 25, 40, 39), (11, 10, 54, 53), (25, 11, 53, 40)])
me_cylinder_007.use_remesh_preserve_volume = False
me_cylinder_007.use_remesh_preserve_attributes = False
me_cylinder_007.use_mirror_vertex_groups = False
me_cylinder_007.update()
me_cylinder_006 = bpy.data.meshes.new('Cylinder.006')
me_cylinder_006.from_pydata([(0.3784, -0.2182, -0.08269), (0.3784, -0.2182, 0.08269), (0.2569, -0.3532, -0.08269), (0.2569, -0.3532, 0.08269), (0.09105, -0.4272, -0.08269), (0.09105, -0.4272, 0.08269), (-0.09058, -0.4273, -0.08269), (-0.09058, -0.4273, 0.08269), (-0.2566, -0.3535, -0.08269), (-0.2566, -0.3535, 0.08269), (-0.3782, -0.2186, -0.08269), (-0.3782, -0.2186, 0.08269), (-0.4344, -0.04589, -0.08269), (-0.4344, -0.04589, 0.08269), (-0.4155, 0.1348, -0.08269), (-0.4155, 0.1348, 0.08269), (-0.3248, 0.2921, -0.08269), (-0.3248, 0.2921, 0.08269), (-0.1779, 0.3989, -0.08269), (-0.1779, 0.3989, 0.08269), (-0.0002383, 0.4368, -0.08269), (-0.0002383, 0.4368, 0.08269), (0.1774, 0.3991, -0.08269), (0.1774, 0.3991, 0.08269), (0.3244, 0.2925, -0.08269), (0.3244, 0.2925, 0.08269), (0.4153, 0.1352, -0.08269), (0.4153, 0.1352, 0.08269), (0.4344, -0.04542, -0.08269), (0.4344, -0.04542, 0.08269)], [], [(0, 1, 3, 2), (2, 3, 5, 4), (4, 5, 7, 6), (6, 7, 9, 8), (8, 9, 11, 10), (10, 11, 13, 12), (12, 13, 15, 14), (14, 15, 17, 16), (16, 17, 19, 18), (18, 19, 21, 20), (20, 21, 23, 22), (22, 23, 25, 24), (24, 25, 27, 26), (3, 1, 29, 27, 25, 23, 21, 19, 17, 15, 13, 11, 9, 7, 5), (28, 29, 1, 0), (26, 27, 29, 28), (0, 2, 4, 6, 8, 10, 12, 14, 16, 18, 20, 22, 24, 26, 28)])
me_cylinder_006.use_remesh_preserve_volume = False
me_cylinder_006.use_remesh_preserve_attributes = False
me_cylinder_006.use_mirror_vertex_groups = False
me_cylinder_006.update()
me_cube = bpy.data.meshes.new('Cube')
me_cube.from_pydata([(1.07, -0.6614, 0.07422), (-1.071, -0.6626, 0.07422), (-1.071, -0.6626, -0.07422), (1.07, -0.6614, -0.07422), (1.069, 0.6522, 0.07422), (1.069, 0.6522, -0.07422), (-0.2658, -0.3993, 0.07422), (-0.3874, -0.2644, 0.07422), (-0.4436, -0.09165, 0.07422), (-0.4247, 0.08899, 0.07422), (-0.334, 0.2463, 0.07422), (-0.1871, 0.3532, 0.07422), (-0.009469, 0.391, 0.07422), (0.1682, 0.3534, 0.07422), (0.3152, 0.2467, 0.07422), (-1.072, 0.651, 0.07422), (0.4061, 0.08945, 0.07422), (0.4252, -0.09118, 0.07422), (0.3692, -0.264, 0.07422), (0.2477, -0.399, 0.07422), (0.08182, -0.473, 0.07422), (-0.09981, -0.4731, 0.07422), (-1.072, 0.651, -0.07422), (-0.2658, -0.3993, -0.07422), (-0.09981, -0.4731, -0.07422), (0.08182, -0.473, -0.07422), (0.2477, -0.399, -0.07422), (0.3692, -0.264, -0.07422), (0.4252, -0.09118, -0.07422), (0.4061, 0.08945, -0.07422), (0.3152, 0.2467, -0.07422), (0.1682, 0.3534, -0.07422), (-0.009469, 0.391, -0.07422), (-0.1871, 0.3532, -0.07422), (-0.334, 0.2463, -0.07422), (-0.4247, 0.08899, -0.07422), (-0.4436, -0.09165, -0.07422), (-0.3874, -0.2644, -0.07422)], [], [(0, 1, 2, 3), (4, 0, 3, 5), (1, 6, 7, 8, 9, 10, 11, 12, 13, 14, 4, 15), (0, 4, 14, 16, 17, 18, 19, 20, 21, 6, 1), (1, 15, 22, 2), (3, 2, 23, 24, 25, 26, 27, 28, 29, 30, 31, 5), (2, 22, 5, 31, 32, 33, 34, 35, 36, 37, 23), (15, 4, 5, 22), (27, 26, 19, 18), (28, 27, 18, 17), (26, 25, 20, 19), (29, 28, 17, 16), (25, 24, 21, 20), (30, 29, 16, 14), (24, 23, 6, 21), (31, 30, 14, 13), (23, 37, 7, 6), (32, 31, 13, 12), (37, 36, 8, 7), (33, 32, 12, 11), (36, 35, 9, 8), (34, 33, 11, 10), (35, 34, 10, 9)])
_uv = me_cube.uv_layers.new(name='UVMap')
_uv.uv.foreach_set('vector', [0.0, 0.0, 1.0, 0.0, 1.0, 1.0, 0.0, 1.0, 0.0, 0.0, 1.0, 0.0, 1.0, 1.0, 0.0, 1.0, 0.5, 1.0, 0.75, 0.933, 0.933, 0.75, 1.0, 0.5, 0.933, 0.25, 0.75, 0.06699, 0.5, 0.0, 0.25, 0.06699, 0.06699, 0.25, 0.0, 0.5, 0.06699, 0.75, 0.25, 0.933, 0.5, 1.0, 0.7703, 0.9206, 0.9548, 0.7077, 0.9949, 0.4288, 0.8779, 0.1726, 0.6409, 0.02025, 0.3591, 0.02025, 0.1221, 0.1726, 0.005089, 0.4288, 0.04518, 0.7077, 0.2297, 0.9206, 0.0, 0.0, 1.0, 0.0, 1.0, 1.0, 0.0, 1.0, 0.5, 1.0, 0.75, 0.933, 0.933, 0.75, 1.0, 0.5, 0.933, 0.25, 0.75, 0.06699, 0.5, 0.0, 0.25, 0.06699, 0.06699, 0.25, 0.0, 0.5, 0.06699, 0.75, 0.25, 0.933, 0.5, 1.0, 0.7703, 0.9206, 0.9548, 0.7077, 0.9949, 0.4288, 0.8779, 0.1726, 0.6409, 0.02025, 0.3591, 0.02025, 0.1221, 0.1726, 0.005089, 0.4288, 0.04518, 0.7077, 0.2297, 0.9206, 0.0, 0.0, 1.0, 0.0, 1.0, 1.0, 0.0, 1.0, 0.0, 0.0, 1.0, 0.0, 1.0, 1.0, 0.0, 1.0, 0.0, 0.0, 1.0, 0.0, 1.0, 1.0, 0.0, 1.0, 0.0, 0.0, 1.0, 0.0, 1.0, 1.0, 0.0, 1.0, 0.0, 0.0, 1.0, 0.0, 1.0, 1.0, 0.0, 1.0, 0.0, 0.0, 1.0, 0.0, 1.0, 1.0, 0.0, 1.0, 0.0, 0.0, 1.0, 0.0, 1.0, 1.0, 0.0, 1.0, 0.0, 0.0, 1.0, 0.0, 1.0, 1.0, 0.0, 1.0, 0.0, 0.0, 1.0, 0.0, 1.0, 1.0, 0.0, 1.0, 0.0, 0.0, 1.0, 0.0, 1.0, 1.0, 0.0, 1.0, 0.0, 0.0, 1.0, 0.0, 1.0, 1.0, 0.0, 1.0, 0.0, 0.0, 1.0, 0.0, 1.0, 1.0, 0.0, 1.0, 0.0, 0.0, 1.0, 0.0, 1.0, 1.0, 0.0, 1.0, 0.0, 0.0, 1.0, 0.0, 1.0, 1.0, 0.0, 1.0, 0.0, 0.0, 1.0, 0.0, 1.0, 1.0, 0.0, 1.0, 0.0, 0.0, 1.0, 0.0, 1.0, 1.0, 0.0, 1.0])
me_cube.use_remesh_preserve_volume = False
me_cube.use_remesh_preserve_attributes = False
me_cube.use_mirror_vertex_groups = False
me_cube.update()
me_mesh_004 = bpy.data.meshes.new('Mesh.004')
me_mesh_004.from_pydata([(1.001, -0.5937, -0.7855), (1.002, -0.8626, -0.8699), (1.002, -0.8013, -0.5948), (-0.9988, -0.5977, -0.7855), (-0.9982, -0.8667, -0.8699), (-0.9984, -0.8053, -0.5948), (1.002, -0.8005, 0.6031), (1.002, -0.863, 0.8779), (1.001, -0.5937, 0.7946), (-0.9984, -0.8045, 0.6031), (-0.9982, -0.867, 0.8779), (-0.9988, -0.5978, 0.7946), (0.9984, 0.7897, -0.594), (0.9982, 0.8672, -0.865), (0.9988, 0.5938, -0.7966), (-1.002, 0.7857, -0.594), (-1.002, 0.8631, -0.865), (-1.001, 0.5897, -0.7966), (0.9988, 0.6036, 0.7771), (0.9982, 0.8716, 0.8644), (0.9983, 0.8132, 0.5887), (-1.001, 0.5995, 0.7771), (-1.002, 0.8675, 0.8644), (-1.002, 0.8091, 0.5887)], [], [(0, 3, 5, 2), (1, 4, 3, 0), (2, 5, 4, 1), (6, 9, 11, 8), (7, 10, 9, 6), (8, 11, 10, 7), (12, 15, 17, 14), (13, 16, 15, 12), (14, 17, 16, 13), (18, 21, 23, 20), (19, 22, 21, 18), (20, 23, 22, 19)])
me_mesh_004.polygons.foreach_set('use_smooth', [True] * 12)
_uv = me_mesh_004.uv_layers.new(name='UVMap')
_uv.uv.foreach_set('vector', [0.0, 0.0, 1.0, 0.0, 1.0, 1.0, 0.0, 1.0, 0.0, 0.0, 1.0, 0.0, 1.0, 1.0, 0.0, 1.0, 0.0, 0.0, 1.0, 0.0, 1.0, 1.0, 0.0, 1.0, 0.0, 0.0, 1.0, 0.0, 1.0, 1.0, 0.0, 1.0, 0.0, 0.0, 1.0, 0.0, 1.0, 1.0, 0.0, 1.0, 0.0, 0.0, 1.0, 0.0, 1.0, 1.0, 0.0, 1.0, 0.0, 0.0, 1.0, 0.0, 1.0, 1.0, 0.0, 1.0, 0.0, 0.0, 1.0, 0.0, 1.0, 1.0, 0.0, 1.0, 0.0, 0.0, 1.0, 0.0, 1.0, 1.0, 0.0, 1.0, 0.0, 0.0, 1.0, 0.0, 1.0, 1.0, 0.0, 1.0, 0.0, 0.0, 1.0, 0.0, 1.0, 1.0, 0.0, 1.0, 0.0, 0.0, 1.0, 0.0, 1.0, 1.0, 0.0, 1.0])
me_mesh_004.use_remesh_preserve_volume = False
me_mesh_004.use_remesh_preserve_attributes = False
me_mesh_004.use_mirror_vertex_groups = False
me_mesh_004.update()
me_cylinder_017 = bpy.data.meshes.new('Cylinder.017')
me_cylinder_017.from_pydata([(0.6, -0.0001601, -1.4), (-0.6, 0.0001591, -1.4), (-0.5998, 0.5696, -1.279), (0.6002, 0.5693, -1.279), (0.6, -0.0001599, -1.0), (0.5999, -0.4069, -0.9135), (0.5998, -0.7433, -0.6691), (0.5997, -0.9512, -0.309), (0.5997, -0.9947, 0.1045), (0.5998, -0.8662, 0.5), (0.5998, -0.5879, 0.809), (0.5999, -0.2081, 0.9781), (0.6002, 0.8227, 1.133), (0.6001, 0.2909, 1.369), (0.5999, -0.2912, 1.369), (0.5998, -0.8231, 1.133), (0.5997, -1.213, 0.7), (0.5996, -1.392, 0.1463), (0.5996, -1.332, -0.4326), (0.5997, -1.041, -0.9368), (0.5998, -0.5696, -1.279), (0.6003, 1.04, -0.9368), (0.6004, 1.331, -0.4326), (0.6004, 1.392, 0.1463), (0.6003, 1.212, 0.7), (0.6001, 0.2078, 0.9781), (0.6002, 0.5876, 0.809), (0.6002, 0.8659, 0.5), (0.6003, 0.9944, 0.1045), (0.6003, 0.9509, -0.309), (0.6002, 0.743, -0.6691), (0.6001, 0.4066, -0.9135), (-0.6002, -0.5693, -1.279), (-0.6, 0.0001592, -1.0), (-0.5999, 0.4069, -0.9135), (-0.5998, 0.7433, -0.6691), (-0.5997, 0.9512, -0.309), (-0.5997, 0.9947, 0.1045), (-0.5998, 0.8662, 0.5), (-0.5998, 0.5879, 0.809), (-0.5999, 0.2081, 0.9781), (-0.6002, -0.8227, 1.133), (-0.6001, -0.2909, 1.369), (-0.5999, 0.2912, 1.369), (-0.5998, 0.8231, 1.133), (-0.5997, 1.213, 0.7), (-0.5996, 1.392, 0.1463), (-0.5996, 1.332, -0.4326), (-0.5997, 1.041, -0.9368), (-0.6003, -1.04, -0.9368), (-0.6004, -1.331, -0.4326), (-0.6004, -1.392, 0.1463), (-0.6003, -1.212, 0.7), (-0.6001, -0.2078, 0.9781), (-0.6002, -0.5876, 0.809), (-0.6002, -0.8659, 0.5), (-0.6003, -0.9944, 0.1045), (-0.6003, -0.9509, -0.309), (-0.6002, -0.743, -0.6691), (-0.6001, -0.4066, -0.9135)], [], [(0, 1, 2, 3), (0, 4, 5, 6, 7, 8, 9, 10, 11, 12, 13, 14, 15, 16, 17, 18, 19, 20), (0, 3, 21, 22, 23, 24, 12, 11, 25, 26, 27, 28, 29, 30, 31, 4), (20, 32, 1, 0), (1, 33, 34, 35, 36, 37, 38, 39, 40, 41, 42, 43, 44, 45, 46, 47, 48, 2), (1, 32, 49, 50, 51, 52, 41, 40, 53, 54, 55, 56, 57, 58, 59, 33), (3, 2, 48, 21), (21, 48, 47, 22), (22, 47, 46, 23), (23, 46, 45, 24), (24, 45, 44, 12), (12, 44, 43, 13), (13, 43, 42, 14), (14, 42, 41, 15), (15, 41, 52, 16), (16, 52, 51, 17), (17, 51, 50, 18), (18, 50, 49, 19), (19, 49, 32, 20), (4, 31, 34, 33), (5, 4, 33, 59), (31, 30, 35, 34), (6, 5, 59, 58), (30, 29, 36, 35), (7, 6, 58, 57), (29, 28, 37, 36), (8, 7, 57, 56), (28, 27, 38, 37), (9, 8, 56, 55), (27, 26, 39, 38), (10, 9, 55, 54), (26, 25, 40, 39), (11, 10, 54, 53), (25, 11, 53, 40)])
me_cylinder_017.use_remesh_preserve_volume = False
me_cylinder_017.use_remesh_preserve_attributes = False
me_cylinder_017.use_mirror_vertex_groups = False
me_cylinder_017.update()
me_cylinder_018 = bpy.data.meshes.new('Cylinder.018')
me_cylinder_018.from_pydata([(0.3787, -0.2176, -0.08269), (0.3787, -0.2176, 0.08269), (0.2575, -0.3529, -0.08269), (0.2575, -0.3529, 0.08269), (0.09169, -0.4271, -0.08269), (0.09169, -0.4271, 0.08269), (-0.08994, -0.4274, -0.08269), (-0.08994, -0.4274, 0.08269), (-0.256, -0.3539, -0.08269), (-0.256, -0.3539, 0.08269), (-0.3778, -0.2192, -0.08269), (-0.3778, -0.2192, 0.08269), (-0.4343, -0.04655, -0.08269), (-0.4343, -0.04655, 0.08269), (-0.4157, 0.1341, -0.08269), (-0.4157, 0.1341, 0.08269), (-0.3252, 0.2916, -0.08269), (-0.3252, 0.2916, 0.08269), (-0.1785, 0.3987, -0.08269), (-0.1785, 0.3987, 0.08269), (-0.0008921, 0.4368, -0.08269), (-0.0008921, 0.4368, 0.08269), (0.1768, 0.3994, -0.08269), (0.1768, 0.3994, 0.08269), (0.324, 0.2929, -0.08269), (0.324, 0.2929, 0.08269), (0.4151, 0.1358, -0.08269), (0.4151, 0.1358, 0.08269), (0.4345, -0.04477, -0.08269), (0.4345, -0.04477, 0.08269)], [], [(0, 1, 3, 2), (2, 3, 5, 4), (4, 5, 7, 6), (6, 7, 9, 8), (8, 9, 11, 10), (10, 11, 13, 12), (12, 13, 15, 14), (14, 15, 17, 16), (16, 17, 19, 18), (18, 19, 21, 20), (20, 21, 23, 22), (22, 23, 25, 24), (24, 25, 27, 26), (3, 1, 29, 27, 25, 23, 21, 19, 17, 15, 13, 11, 9, 7, 5), (28, 29, 1, 0), (26, 27, 29, 28), (0, 2, 4, 6, 8, 10, 12, 14, 16, 18, 20, 22, 24, 26, 28)])
me_cylinder_018.use_remesh_preserve_volume = False
me_cylinder_018.use_remesh_preserve_attributes = False
me_cylinder_018.use_mirror_vertex_groups = False
me_cylinder_018.update()
me_cube_002 = bpy.data.meshes.new('Cube.002')
me_cube_002.from_pydata([(1.071, -0.6598, 0.07422), (-1.07, -0.6642, 0.07422), (-1.07, -0.6642, -0.07422), (1.071, -0.6598, -0.07422), (1.068, 0.6538, 0.07422), (1.068, 0.6538, -0.07422), (-0.2652, -0.3997, 0.07422), (-0.387, -0.2649, 0.07422), (-0.4435, -0.09232, 0.07422), (-0.4249, 0.08836, 0.07422), (-0.3344, 0.2458, 0.07422), (-0.1876, 0.3529, 0.07422), (-0.01006, 0.391, 0.07422), (0.1677, 0.3536, 0.07422), (0.3148, 0.2472, 0.07422), (-1.073, 0.6494, 0.07422), (0.406, 0.09005, 0.07422), (0.4253, -0.09054, 0.07422), (0.3696, -0.2634, 0.07422), (0.2483, -0.3986, 0.07422), (0.08253, -0.4728, 0.07422), (-0.09911, -0.4732, 0.07422), (-1.073, 0.6494, -0.07422), (-0.2652, -0.3997, -0.07422), (-0.09911, -0.4732, -0.07422), (0.08253, -0.4728, -0.07422), (0.2483, -0.3986, -0.07422), (0.3696, -0.2634, -0.07422), (0.4253, -0.09054, -0.07422), (0.406, 0.09005, -0.07422), (0.3148, 0.2472, -0.07422), (0.1677, 0.3536, -0.07422), (-0.01006, 0.391, -0.07422), (-0.1876, 0.3529, -0.07422), (-0.3344, 0.2458, -0.07422), (-0.4249, 0.08836, -0.07422), (-0.4435, -0.09232, -0.07422), (-0.387, -0.2649, -0.07422)], [], [(0, 1, 2, 3), (4, 0, 3, 5), (1, 6, 7, 8, 9, 10, 11, 12, 13, 14, 4, 15), (0, 4, 14, 16, 17, 18, 19, 20, 21, 6, 1), (1, 15, 22, 2), (3, 2, 23, 24, 25, 26, 27, 28, 29, 30, 31, 5), (2, 22, 5, 31, 32, 33, 34, 35, 36, 37, 23), (15, 4, 5, 22), (27, 26, 19, 18), (28, 27, 18, 17), (26, 25, 20, 19), (29, 28, 17, 16), (25, 24, 21, 20), (30, 29, 16, 14), (24, 23, 6, 21), (31, 30, 14, 13), (23, 37, 7, 6), (32, 31, 13, 12), (37, 36, 8, 7), (33, 32, 12, 11), (36, 35, 9, 8), (34, 33, 11, 10), (35, 34, 10, 9)])
_uv = me_cube_002.uv_layers.new(name='UVMap')
_uv.uv.foreach_set('vector', [0.0, 0.0, 1.0, 0.0, 1.0, 1.0, 0.0, 1.0, 0.0, 0.0, 1.0, 0.0, 1.0, 1.0, 0.0, 1.0, 0.5, 1.0, 0.75, 0.933, 0.933, 0.75, 1.0, 0.5, 0.933, 0.25, 0.75, 0.06699, 0.5, 0.0, 0.25, 0.06699, 0.06699, 0.25, 0.0, 0.5, 0.06699, 0.75, 0.25, 0.933, 0.5, 1.0, 0.7703, 0.9206, 0.9548, 0.7077, 0.9949, 0.4288, 0.8779, 0.1726, 0.6409, 0.02025, 0.3591, 0.02025, 0.1221, 0.1726, 0.005089, 0.4288, 0.04518, 0.7077, 0.2297, 0.9206, 0.0, 0.0, 1.0, 0.0, 1.0, 1.0, 0.0, 1.0, 0.5, 1.0, 0.75, 0.933, 0.933, 0.75, 1.0, 0.5, 0.933, 0.25, 0.75, 0.06699, 0.5, 0.0, 0.25, 0.06699, 0.06699, 0.25, 0.0, 0.5, 0.06699, 0.75, 0.25, 0.933, 0.5, 1.0, 0.7703, 0.9206, 0.9548, 0.7077, 0.9949, 0.4288, 0.8779, 0.1726, 0.6409, 0.02025, 0.3591, 0.02025, 0.1221, 0.1726, 0.005089, 0.4288, 0.04518, 0.7077, 0.2297, 0.9206, 0.0, 0.0, 1.0, 0.0, 1.0, 1.0, 0.0, 1.0, 0.0, 0.0, 1.0, 0.0, 1.0, 1.0, 0.0, 1.0, 0.0, 0.0, 1.0, 0.0, 1.0, 1.0, 0.0, 1.0, 0.0, 0.0, 1.0, 0.0, 1.0, 1.0, 0.0, 1.0, 0.0, 0.0, 1.0, 0.0, 1.0, 1.0, 0.0, 1.0, 0.0, 0.0, 1.0, 0.0, 1.0, 1.0, 0.0, 1.0, 0.0, 0.0, 1.0, 0.0, 1.0, 1.0, 0.0, 1.0, 0.0, 0.0, 1.0, 0.0, 1.0, 1.0, 0.0, 1.0, 0.0, 0.0, 1.0, 0.0, 1.0, 1.0, 0.0, 1.0, 0.0, 0.0, 1.0, 0.0, 1.0, 1.0, 0.0, 1.0, 0.0, 0.0, 1.0, 0.0, 1.0, 1.0, 0.0, 1.0, 0.0, 0.0, 1.0, 0.0, 1.0, 1.0, 0.0, 1.0, 0.0, 0.0, 1.0, 0.0, 1.0, 1.0, 0.0, 1.0, 0.0, 0.0, 1.0, 0.0, 1.0, 1.0, 0.0, 1.0, 0.0, 0.0, 1.0, 0.0, 1.0, 1.0, 0.0, 1.0, 0.0, 0.0, 1.0, 0.0, 1.0, 1.0, 0.0, 1.0])
me_cube_002.use_remesh_preserve_volume = False
me_cube_002.use_remesh_preserve_attributes = False
me_cube_002.use_mirror_vertex_groups = False
me_cube_002.update()
me_cylinder_019 = bpy.data.meshes.new('Cylinder.019')
me_cylinder_019.from_pydata([(0.06966, -0.0008996, 1.266), (-0.06034, -0.001165, 1.266), (-0.05899, -0.6592, 1.267), (0.07101, -0.6589, 1.267), (0.04837, 0.8892, -0.4578), (0.0565, 0.5492, -0.9258), (0.06966, -0.0008995, -1.105), (0.06966, -0.0008995, -1.469), (0.0681, 0.7632, -1.22), (0.06714, 1.235, -0.5703), (0.06714, 1.235, 0.2331), (0.06832, 0.6571, 1.274), (0.06966, -0.0008996, 0.7674), (0.0565, 0.5492, 0.5887), (0.04837, 0.8892, 0.1207), (0.07219, -1.237, 0.2331), (0.07219, -1.237, -0.5703), (0.07122, -0.765, -1.22), (0.08282, -0.551, -0.9258), (0.09096, -0.891, -0.4578), (0.09096, -0.891, 0.1207), (0.08282, -0.551, 0.5887), (-0.06168, 0.6568, 1.274), (-0.06034, -0.001165, 0.7674), (-0.04718, -0.5513, 0.5887), (-0.03904, -0.8913, 0.1207), (-0.03904, -0.8913, -0.4578), (-0.04718, -0.5513, -0.9258), (-0.06034, -0.001165, -1.105), (-0.06034, -0.001165, -1.469), (-0.05878, -0.7653, -1.22), (-0.05781, -1.238, -0.5703), (-0.05781, -1.238, 0.2331), (-0.08163, 0.889, -0.4578), (-0.08163, 0.889, 0.1207), (-0.0735, 0.549, 0.5887), (-0.06286, 1.235, 0.2331), (-0.06286, 1.235, -0.5703), (-0.0619, 0.763, -1.22), (-0.0735, 0.549, -0.9258)], [], [(0, 1, 2, 3), (4, 5, 6, 7, 8, 9, 10, 11, 0, 12, 13, 14), (12, 0, 3, 15, 16, 17, 7, 6, 18, 19, 20, 21), (11, 22, 1, 0), (23, 24, 25, 26, 27, 28, 29, 30, 31, 32, 2, 1), (33, 34, 35, 23, 1, 22, 36, 37, 38, 29, 28, 39), (3, 2, 32, 15), (15, 32, 31, 16), (16, 31, 30, 17), (17, 30, 29, 7), (7, 29, 38, 8), (8, 38, 37, 9), (9, 37, 36, 10), (10, 36, 22, 11), (12, 21, 24, 23), (13, 12, 23, 35), (21, 20, 25, 24), (14, 13, 35, 34), (20, 19, 26, 25), (4, 14, 34, 33), (19, 18, 27, 26), (5, 4, 33, 39), (18, 6, 28, 27), (6, 5, 39, 28)])
_uv = me_cylinder_019.uv_layers.new(name='UVMap')
_uv.uv.foreach_set('vector', [0.0, 0.0, 1.0, 0.0, 1.0, 1.0, 0.0, 1.0, 0.5, 1.0, 0.75, 0.933, 0.933, 0.75, 1.0, 0.5, 0.933, 0.25, 0.75, 0.06699, 0.5, 0.0, 0.25, 0.06699, 0.06699, 0.25, 0.0, 0.5, 0.06699, 0.75, 0.25, 0.933, 0.5, 1.0, 0.75, 0.933, 0.933, 0.75, 1.0, 0.5, 0.933, 0.25, 0.75, 0.06699, 0.5, 0.0, 0.25, 0.06699, 0.06699, 0.25, 0.0, 0.5, 0.06699, 0.75, 0.25, 0.933, 0.0, 0.0, 1.0, 0.0, 1.0, 1.0, 0.0, 1.0, 0.5, 1.0, 0.75, 0.933, 0.933, 0.75, 1.0, 0.5, 0.933, 0.25, 0.75, 0.06699, 0.5, 0.0, 0.25, 0.06699, 0.06699, 0.25, 0.0, 0.5, 0.06699, 0.75, 0.25, 0.933, 0.5, 1.0, 0.75, 0.933, 0.933, 0.75, 1.0, 0.5, 0.933, 0.25, 0.75, 0.06699, 0.5, 0.0, 0.25, 0.06699, 0.06699, 0.25, 0.0, 0.5, 0.06699, 0.75, 0.25, 0.933, 0.0, 0.0, 1.0, 0.0, 1.0, 1.0, 0.0, 1.0, 0.0, 0.0, 1.0, 0.0, 1.0, 1.0, 0.0, 1.0, 0.0, 0.0, 1.0, 0.0, 1.0, 1.0, 0.0, 1.0, 0.0, 0.0, 1.0, 0.0, 1.0, 1.0, 0.0, 1.0, 0.0, 0.0, 1.0, 0.0, 1.0, 1.0, 0.0, 1.0, 0.0, 0.0, 1.0, 0.0, 1.0, 1.0, 0.0, 1.0, 0.0, 0.0, 1.0, 0.0, 1.0, 1.0, 0.0, 1.0, 0.0, 0.0, 1.0, 0.0, 1.0, 1.0, 0.0, 1.0, 0.0, 0.0, 1.0, 0.0, 1.0, 1.0, 0.0, 1.0, 0.0, 0.0, 1.0, 0.0, 1.0, 1.0, 0.0, 1.0, 0.0, 0.0, 1.0, 0.0, 1.0, 1.0, 0.0, 1.0, 0.0, 0.0, 1.0, 0.0, 1.0, 1.0, 0.0, 1.0, 0.0, 0.0, 1.0, 0.0, 1.0, 1.0, 0.0, 1.0, 0.0, 0.0, 1.0, 0.0, 1.0, 1.0, 0.0, 1.0, 0.0, 0.0, 1.0, 0.0, 1.0, 1.0, 0.0, 1.0, 0.0, 0.0, 1.0, 0.0, 1.0, 1.0, 0.0, 1.0, 0.0, 0.0, 1.0, 0.0, 1.0, 1.0, 0.0, 1.0, 0.0, 0.0, 1.0, 0.0, 1.0, 1.0, 0.0, 1.0])
me_cylinder_019.use_remesh_preserve_volume = False
me_cylinder_019.use_remesh_preserve_attributes = False
me_cylinder_019.use_mirror_vertex_groups = False
me_cylinder_019.update()
me_cylinder_020 = bpy.data.meshes.new('Cylinder.020')
me_cylinder_020.from_pydata([(0.06966, -0.0008992, 1.266), (-0.06034, -0.001165, 1.266), (-0.05899, -0.6592, 1.267), (0.07101, -0.6589, 1.267), (0.04837, 0.8892, -0.4578), (0.0565, 0.5492, -0.9258), (0.06966, -0.0008991, -1.105), (0.06966, -0.0008991, -1.469), (0.0681, 0.7632, -1.22), (0.06714, 1.235, -0.5703), (0.06714, 1.235, 0.2331), (0.06832, 0.6571, 1.274), (0.06966, -0.0008992, 0.7674), (0.0565, 0.5492, 0.5887), (0.04837, 0.8892, 0.1207), (0.07219, -1.237, 0.2331), (0.07219, -1.237, -0.5703), (0.07122, -0.765, -1.22), (0.08282, -0.551, -0.9258), (0.09096, -0.891, -0.4578), (0.09096, -0.891, 0.1207), (0.08282, -0.551, 0.5887), (-0.06168, 0.6568, 1.274), (-0.06034, -0.001165, 0.7674), (-0.04718, -0.5513, 0.5887), (-0.03904, -0.8913, 0.1207), (-0.03904, -0.8913, -0.4578), (-0.04717, -0.5513, -0.9258), (-0.06034, -0.001165, -1.105), (-0.06034, -0.001164, -1.469), (-0.05878, -0.7653, -1.22), (-0.05781, -1.238, -0.5703), (-0.05781, -1.238, 0.2331), (-0.08163, 0.889, -0.4578), (-0.08163, 0.889, 0.1207), (-0.0735, 0.549, 0.5887), (-0.06286, 1.235, 0.2331), (-0.06286, 1.235, -0.5703), (-0.0619, 0.763, -1.22), (-0.0735, 0.549, -0.9258)], [], [(0, 1, 2, 3), (4, 5, 6, 7, 8, 9, 10, 11, 0, 12, 13, 14), (12, 0, 3, 15, 16, 17, 7, 6, 18, 19, 20, 21), (11, 22, 1, 0), (23, 24, 25, 26, 27, 28, 29, 30, 31, 32, 2, 1), (33, 34, 35, 23, 1, 22, 36, 37, 38, 29, 28, 39), (3, 2, 32, 15), (15, 32, 31, 16), (16, 31, 30, 17), (17, 30, 29, 7), (7, 29, 38, 8), (8, 38, 37, 9), (9, 37, 36, 10), (10, 36, 22, 11), (12, 21, 24, 23), (13, 12, 23, 35), (21, 20, 25, 24), (14, 13, 35, 34), (20, 19, 26, 25), (4, 14, 34, 33), (19, 18, 27, 26), (5, 4, 33, 39), (18, 6, 28, 27), (6, 5, 39, 28)])
_uv = me_cylinder_020.uv_layers.new(name='UVMap')
_uv.uv.foreach_set('vector', [0.0, 0.0, 1.0, 0.0, 1.0, 1.0, 0.0, 1.0, 0.5, 1.0, 0.75, 0.933, 0.933, 0.75, 1.0, 0.5, 0.933, 0.25, 0.75, 0.06699, 0.5, 0.0, 0.25, 0.06699, 0.06699, 0.25, 0.0, 0.5, 0.06699, 0.75, 0.25, 0.933, 0.5, 1.0, 0.75, 0.933, 0.933, 0.75, 1.0, 0.5, 0.933, 0.25, 0.75, 0.06699, 0.5, 0.0, 0.25, 0.06699, 0.06699, 0.25, 0.0, 0.5, 0.06699, 0.75, 0.25, 0.933, 0.0, 0.0, 1.0, 0.0, 1.0, 1.0, 0.0, 1.0, 0.5, 1.0, 0.75, 0.933, 0.933, 0.75, 1.0, 0.5, 0.933, 0.25, 0.75, 0.06699, 0.5, 0.0, 0.25, 0.06699, 0.06699, 0.25, 0.0, 0.5, 0.06699, 0.75, 0.25, 0.933, 0.5, 1.0, 0.75, 0.933, 0.933, 0.75, 1.0, 0.5, 0.933, 0.25, 0.75, 0.06699, 0.5, 0.0, 0.25, 0.06699, 0.06699, 0.25, 0.0, 0.5, 0.06699, 0.75, 0.25, 0.933, 0.0, 0.0, 1.0, 0.0, 1.0, 1.0, 0.0, 1.0, 0.0, 0.0, 1.0, 0.0, 1.0, 1.0, 0.0, 1.0, 0.0, 0.0, 1.0, 0.0, 1.0, 1.0, 0.0, 1.0, 0.0, 0.0, 1.0, 0.0, 1.0, 1.0, 0.0, 1.0, 0.0, 0.0, 1.0, 0.0, 1.0, 1.0, 0.0, 1.0, 0.0, 0.0, 1.0, 0.0, 1.0, 1.0, 0.0, 1.0, 0.0, 0.0, 1.0, 0.0, 1.0, 1.0, 0.0, 1.0, 0.0, 0.0, 1.0, 0.0, 1.0, 1.0, 0.0, 1.0, 0.0, 0.0, 1.0, 0.0, 1.0, 1.0, 0.0, 1.0, 0.0, 0.0, 1.0, 0.0, 1.0, 1.0, 0.0, 1.0, 0.0, 0.0, 1.0, 0.0, 1.0, 1.0, 0.0, 1.0, 0.0, 0.0, 1.0, 0.0, 1.0, 1.0, 0.0, 1.0, 0.0, 0.0, 1.0, 0.0, 1.0, 1.0, 0.0, 1.0, 0.0, 0.0, 1.0, 0.0, 1.0, 1.0, 0.0, 1.0, 0.0, 0.0, 1.0, 0.0, 1.0, 1.0, 0.0, 1.0, 0.0, 0.0, 1.0, 0.0, 1.0, 1.0, 0.0, 1.0, 0.0, 0.0, 1.0, 0.0, 1.0, 1.0, 0.0, 1.0, 0.0, 0.0, 1.0, 0.0, 1.0, 1.0, 0.0, 1.0])
me_cylinder_020.use_remesh_preserve_volume = False
me_cylinder_020.use_remesh_preserve_attributes = False
me_cylinder_020.use_mirror_vertex_groups = False
me_cylinder_020.update()
me_mesh_005 = bpy.data.meshes.new('Mesh.005')
me_mesh_005.from_pydata([(-0.9365, 0.6891, -0.786), (-0.9196, 0.9575, -0.8704), (-0.9234, 0.8963, -0.5953), (-0.1385, 0.5158, -0.786), (-0.02963, 0.7668, -0.8704), (-0.05445, 0.7096, -0.5953), (0.521, 0.06913, -0.786), (0.7127, 0.2641, -0.8704), (0.669, 0.2196, -0.5953), (0.9882, -0.6083, -0.786), (1.229, -0.489, -0.8704), (1.174, -0.5162, -0.5953), (-0.9235, 0.8955, 0.6026), (-0.9196, 0.9578, 0.8775), (-0.9365, 0.6891, 0.7942), (-0.05478, 0.7088, 0.6026), (-0.02947, 0.7672, 0.8775), (-0.1385, 0.5158, 0.7942), (0.6685, 0.219, 0.6026), (0.713, 0.2644, 0.8775), (0.5211, 0.06915, 0.7942), (1.173, -0.5166, 0.6026), (1.23, -0.4889, 0.8775), (0.9882, -0.6083, 0.7942), (-1.023, -0.6916, -0.5945), (-1.028, -0.7689, -0.8655), (-1.011, -0.496, -0.7971), (-0.6986, -0.7757, -0.5945), (-0.73, -0.848, -0.8655), (-0.6193, -0.5927, -0.7971), (-0.4652, -0.9338, -0.5945), (-0.5204, -0.9899, -0.8655), (-0.3255, -0.7917, -0.7971), (-0.2516, -1.222, -0.5945), (-0.321, -1.257, -0.8655), (-0.07597, -1.135, -0.7971), (-1.012, -0.5058, 0.7767), (-1.028, -0.7733, 0.8639), (-1.025, -0.715, 0.5882), (-0.6233, -0.6019, 0.7767), (-0.7318, -0.8521, 0.8639), (-0.7081, -0.7975, 0.5882), (-0.3325, -0.7988, 0.7767), (-0.5235, -0.9931, 0.8639), (-0.4819, -0.9507, 0.5882), (-0.08477, -1.14, 0.7767), (-0.325, -1.258, 0.8639), (-0.2726, -1.233, 0.5882)], [], [(0, 3, 5, 2), (1, 4, 3, 0), (2, 5, 4, 1), (3, 6, 8, 5), (4, 7, 6, 3), (5, 8, 7, 4), (6, 9, 11, 8), (7, 10, 9, 6), (8, 11, 10, 7), (12, 15, 17, 14), (13, 16, 15, 12), (14, 17, 16, 13), (15, 18, 20, 17), (16, 19, 18, 15), (17, 20, 19, 16), (18, 21, 23, 20), (19, 22, 21, 18), (20, 23, 22, 19), (24, 27, 29, 26), (25, 28, 27, 24), (26, 29, 28, 25), (27, 30, 32, 29), (28, 31, 30, 27), (29, 32, 31, 28), (30, 33, 35, 32), (31, 34, 33, 30), (32, 35, 34, 31), (36, 39, 41, 38), (37, 40, 39, 36), (38, 41, 40, 37), (39, 42, 44, 41), (40, 43, 42, 39), (41, 44, 43, 40), (42, 45, 47, 44), (43, 46, 45, 42), (44, 47, 46, 43)])
me_mesh_005.polygons.foreach_set('use_smooth', [True] * 36)
_uv = me_mesh_005.uv_layers.new(name='UVMap')
_uv.uv.foreach_set('vector', [0.0, 0.0, 1.0, 0.0, 1.0, 1.0, 0.0, 1.0, 0.0, 0.0, 1.0, 0.0, 1.0, 1.0, 0.0, 1.0, 0.0, 0.0, 1.0, 0.0, 1.0, 1.0, 0.0, 1.0, 0.0, 0.0, 1.0, 0.0, 1.0, 1.0, 0.0, 1.0, 0.0, 0.0, 1.0, 0.0, 1.0, 1.0, 0.0, 1.0, 0.0, 0.0, 1.0, 0.0, 1.0, 1.0, 0.0, 1.0, 0.0, 0.0, 1.0, 0.0, 1.0, 1.0, 0.0, 1.0, 0.0, 0.0, 1.0, 0.0, 1.0, 1.0, 0.0, 1.0, 0.0, 0.0, 1.0, 0.0, 1.0, 1.0, 0.0, 1.0, 0.0, 0.0, 1.0, 0.0, 1.0, 1.0, 0.0, 1.0, 0.0, 0.0, 1.0, 0.0, 1.0, 1.0, 0.0, 1.0, 0.0, 0.0, 1.0, 0.0, 1.0, 1.0, 0.0, 1.0, 0.0, 0.0, 1.0, 0.0, 1.0, 1.0, 0.0, 1.0, 0.0, 0.0, 1.0, 0.0, 1.0, 1.0, 0.0, 1.0, 0.0, 0.0, 1.0, 0.0, 1.0, 1.0, 0.0, 1.0, 0.0, 0.0, 1.0, 0.0, 1.0, 1.0, 0.0, 1.0, 0.0, 0.0, 1.0, 0.0, 1.0, 1.0, 0.0, 1.0, 0.0, 0.0, 1.0, 0.0, 1.0, 1.0, 0.0, 1.0, 0.0, 0.0, 1.0, 0.0, 1.0, 1.0, 0.0, 1.0, 0.0, 0.0, 1.0, 0.0, 1.0, 1.0, 0.0, 1.0, 0.0, 0.0, 1.0, 0.0, 1.0, 1.0, 0.0, 1.0, 0.0, 0.0, 1.0, 0.0, 1.0, 1.0, 0.0, 1.0, 0.0, 0.0, 1.0, 0.0, 1.0, 1.0, 0.0, 1.0, 0.0, 0.0, 1.0, 0.0, 1.0, 1.0, 0.0, 1.0, 0.0, 0.0, 1.0, 0.0, 1.0, 1.0, 0.0, 1.0, 0.0, 0.0, 1.0, 0.0, 1.0, 1.0, 0.0, 1.0, 0.0, 0.0, 1.0, 0.0, 1.0, 1.0, 0.0, 1.0, 0.0, 0.0, 1.0, 0.0, 1.0, 1.0, 0.0, 1.0, 0.0, 0.0, 1.0, 0.0, 1.0, 1.0, 0.0, 1.0, 0.0, 0.0, 1.0, 0.0, 1.0, 1.0, 0.0, 1.0, 0.0, 0.0, 1.0, 0.0, 1.0, 1.0, 0.0, 1.0, 0.0, 0.0, 1.0, 0.0, 1.0, 1.0, 0.0, 1.0, 0.0, 0.0, 1.0, 0.0, 1.0, 1.0, 0.0, 1.0, 0.0, 0.0, 1.0, 0.0, 1.0, 1.0, 0.0, 1.0, 0.0, 0.0, 1.0, 0.0, 1.0, 1.0, 0.0, 1.0, 0.0, 0.0, 1.0, 0.0, 1.0, 1.0, 0.0, 1.0])
me_mesh_005.use_remesh_preserve_volume = False
me_mesh_005.use_remesh_preserve_attributes = False
me_mesh_005.use_mirror_vertex_groups = False
me_mesh_005.update()

# ---- objects
ob_lamp = bpy.data.objects.new('Lamp', light_lamp)
ob_camera = bpy.data.objects.new('Camera', cam_camera)
ob_inpipe = bpy.data.objects.new('InPipe', me_mesh_002)
ob_ring = bpy.data.objects.new('Ring', me_cylinder)
ob_ring_001 = bpy.data.objects.new('Ring.001', me_cylinder_001)
ob_centerpipeleft = bpy.data.objects.new('CenterPipeLeft', me_mesh_001)
ob_outpipeleft = bpy.data.objects.new('OutPipeLeft', me_mesh_003)
ob_ring_003 = bpy.data.objects.new('Ring.003', me_cylinder_003)
ob_ring_002 = bpy.data.objects.new('Ring.002', me_cylinder_012)
ob_colorcylinder = bpy.data.objects.new('ColorCylinder', me_cylinder_007)
ob_colortoken = bpy.data.objects.new('ColorToken', me_cylinder_006)
ob_selector = bpy.data.objects.new('Selector', me_cube)
ob_outpiperight = bpy.data.objects.new('OutPipeRight', me_mesh_004)
ob_colorcylinder_001 = bpy.data.objects.new('ColorCylinder.001', me_cylinder_017)
ob_colortoken_001 = bpy.data.objects.new('ColorToken.001', me_cylinder_018)
ob_selector_001 = bpy.data.objects.new('Selector.001', me_cube_002)
ob_ring_004 = bpy.data.objects.new('Ring.004', me_cylinder_019)
ob_ring_005 = bpy.data.objects.new('Ring.005', me_cylinder_020)
ob_centerpipeleft_001 = bpy.data.objects.new('CenterPipeLeft.001', me_mesh_005)

# ---- transforms, parenting, visibility, modifiers, constraints
ob_lamp.location = (4.076, 1.005, 5.904)
ob_lamp.rotation_euler = (0.6503, 0.05522, 1.866)
ob_lamp.scale = (1.0, 1.0, 1.0)
ob_lamp.lock_rotations_4d = False
ob_lamp.empty_display_type = 'ARROWS'
ob_lamp.color = (0.0, 0.0, 0.0, 0.0)
ob_lamp.lineart.crease_threshold = 0.0
ob_camera.location = (7.481, -6.508, 5.344)
ob_camera.rotation_euler = (1.109, 0.01082, 0.8149)
ob_camera.scale = (1.0, 1.0, 1.0)
ob_camera.lock_rotations_4d = False
ob_camera.empty_display_type = 'ARROWS'
ob_camera.color = (0.0, 0.0, 0.0, 0.0)
ob_camera.display_type = 'WIRE'
ob_camera.lineart.crease_threshold = 0.0
ob_inpipe.location = (-1.978, 7.843e-05, -0.01563)
ob_inpipe.lineart.crease_threshold = 0.0
ob_ring.parent = ob_inpipe
ob_ring.matrix_parent_inverse = Matrix(((1.0, 0.0, 0.0, 1.978), (0.0, 1.0, 0.0, -7.843e-05), (0.0, 0.0, 1.0, 0.01563), (0.0, 0.0, 0.0, 1.0)))
ob_ring.location = (-3.005, 0.0002258, -5.711e-05)
ob_ring.lineart.crease_threshold = 0.0
ob_ring_001.parent = ob_inpipe
ob_ring_001.matrix_parent_inverse = Matrix(((1.0, 0.0, 0.0, 1.978), (0.0, 1.0, 0.0, -7.843e-05), (0.0, 0.0, 1.0, 0.01563), (0.0, 0.0, 0.0, 1.0)))
ob_ring_001.location = (-1.003, 0.06034, -5.71e-05)
ob_ring_001.lineart.crease_threshold = 0.0
ob_centerpipeleft.location = (-0.004704, -0.03291, -0.01514)
ob_centerpipeleft.lineart.crease_threshold = 0.0
ob_outpipeleft.location = (0.9245, -1.833, -0.01563)
ob_outpipeleft.rotation_euler = (0.0, -0.0, -1.047)
ob_outpipeleft.lineart.crease_threshold = 0.0
ob_ring_003.parent = ob_outpipeleft
ob_ring_003.matrix_parent_inverse = Matrix(((1.0, 0.0, 0.0, -0.9245), (0.0, 1.0, 0.0, 1.833), (0.0, 0.0, 1.0, 0.01563), (0.0, 0.0, 0.0, 1.0)))
ob_ring_003.location = (1.902, -1.833, 0.1686)
ob_ring_003.lineart.crease_threshold = 0.0
ob_ring_002.parent = ob_outpipeleft
ob_ring_002.matrix_parent_inverse = Matrix(((1.0, 0.0, 0.0, -0.9245), (0.0, 1.0, 0.0, 1.833), (0.0, 0.0, 1.0, 0.01563), (0.0, 0.0, 0.0, 1.0)))
ob_ring_002.location = (-0.1048, -1.835, 0.1686)
ob_ring_002.lineart.crease_threshold = 0.0
ob_colorcylinder.parent = ob_outpipeleft
ob_colorcylinder.matrix_parent_inverse = Matrix(((1.0, 0.0, 0.0, -0.9245), (0.0, 1.0, 0.0, 1.833), (0.0, 0.0, 1.0, 0.01563), (0.0, 0.0, 0.0, 1.0)))
ob_colorcylinder.location = (0.9064, -1.833, 5.808e-07)
ob_colorcylinder.lineart.crease_threshold = 0.0
ob_colortoken.parent = ob_colorcylinder
ob_colortoken.matrix_parent_inverse = Matrix(((1.0, 0.0, 0.0, -0.9064), (0.0, 1.0, 0.0, 1.833), (0.0, -2.842e-14, 1.0, -5.808e-07), (0.0, 0.0, 0.0, 1.0)))
ob_colortoken.location = (0.8932, -1.873, 1.38)
ob_colortoken.scale = (1.0, 1.0, 1.0)
ob_colortoken.lineart.crease_threshold = 0.0
ob_selector.parent = ob_colorcylinder
ob_selector.matrix_parent_inverse = Matrix(((1.0, 0.0, 0.0, -0.9064), (0.0, 1.0, 0.0, 1.833), (0.0, -2.842e-14, 1.0, -5.808e-07), (0.0, 0.0, 0.0, 1.0)))
ob_selector.location = (0.9024, -1.827, 1.509)
ob_selector.scale = (1.0, 1.0, 1.0)
ob_selector.lineart.crease_threshold = 0.0
ob_outpiperight.location = (0.9405, 1.809, -0.01563)
ob_outpiperight.rotation_euler = (0.0, -0.0, 1.047)
ob_outpiperight.lineart.crease_threshold = 0.0
ob_colorcylinder_001.parent = ob_outpiperight
ob_colorcylinder_001.matrix_parent_inverse = Matrix(((1.0, 0.0, 0.0, -0.9405), (0.0, 1.0, 0.0, -1.809), (0.0, 0.0, 1.0, 0.01563), (0.0, 0.0, 0.0, 1.0)))
ob_colorcylinder_001.location = (0.9224, 1.809, 5.537e-07)
ob_colorcylinder_001.lineart.crease_threshold = 0.0
ob_colortoken_001.parent = ob_colorcylinder_001
ob_colortoken_001.matrix_parent_inverse = Matrix(((1.0, 0.0, 0.0, -0.9224), (0.0, 1.0, 0.0, -1.809), (0.0, 0.0, 1.0, -5.537e-07), (0.0, 0.0, 0.0, 1.0)))
ob_colortoken_001.location = (0.9093, 1.768, 1.38)
ob_colortoken_001.scale = (1.0, 1.0, 1.0)
ob_colortoken_001.lineart.crease_threshold = 0.0
ob_selector_001.parent = ob_colorcylinder_001
ob_selector_001.matrix_parent_inverse = Matrix(((1.0, 0.0, 0.0, -0.9224), (0.0, 1.0, 0.0, -1.809), (0.0, 0.0, 1.0, -5.537e-07), (0.0, 0.0, 0.0, 1.0)))
ob_selector_001.location = (0.9184, 1.814, 1.509)
ob_selector_001.scale = (1.0, 1.0, 1.0)
ob_selector_001.lineart.crease_threshold = 0.0
ob_ring_004.parent = ob_outpiperight
ob_ring_004.matrix_parent_inverse = Matrix(((1.0, 0.0, 0.0, -0.9405), (0.0, 1.0, 0.0, -1.809), (0.0, 0.0, 1.0, 0.01563), (0.0, 0.0, 0.0, 1.0)))
ob_ring_004.location = (-0.08872, 1.806, 0.1686)
ob_ring_004.lineart.crease_threshold = 0.0
ob_ring_005.parent = ob_outpiperight
ob_ring_005.matrix_parent_inverse = Matrix(((1.0, 0.0, 0.0, -0.9405), (0.0, 1.0, 0.0, -1.809), (0.0, 0.0, 1.0, 0.01563), (0.0, 0.0, 0.0, 1.0)))
ob_ring_005.location = (1.918, 1.81, 0.1686)
ob_ring_005.lineart.crease_threshold = 0.0
ob_centerpipeleft_001.location = (-0.004704, 0.09648, -0.01514)
ob_centerpipeleft_001.rotation_euler = (-3.142, 0.0, 0.0)
ob_centerpipeleft_001.hide_select = True
ob_centerpipeleft_001.lineart.crease_threshold = 0.0

# ---- collection membership
col_collection_1.objects.link(ob_lamp)
col_collection_1.objects.link(ob_camera)
col_collection_1.objects.link(ob_inpipe)
col_collection_1.objects.link(ob_ring)
col_collection_1.objects.link(ob_ring_001)
col_collection_1.objects.link(ob_centerpipeleft)
col_collection_1.objects.link(ob_outpipeleft)
col_collection_1.objects.link(ob_ring_003)
col_collection_1.objects.link(ob_ring_002)
col_collection_1.objects.link(ob_colorcylinder)
col_collection_1.objects.link(ob_colortoken)
col_collection_1.objects.link(ob_selector)
col_collection_1.objects.link(ob_outpiperight)
col_collection_1.objects.link(ob_colorcylinder_001)
col_collection_1.objects.link(ob_colortoken_001)
col_collection_1.objects.link(ob_selector_001)
col_collection_1.objects.link(ob_ring_004)
col_collection_1.objects.link(ob_ring_005)
col_collection_1.objects.link(ob_centerpipeleft_001)

# ---- scene / render settings (as saved in the file)
scene.camera = ob_camera
scene.frame_start = 1; scene.frame_end = 250; scene.frame_set(36)
scene.render.engine = 'BLENDER_EEVEE_NEXT'
scene.render.resolution_percentage = 50
scene.render.dither_intensity = 0.0
scene.cycles.use_denoising = False
scene.cycles.samples = 10
scene.cycles.sampling_pattern = 'TABULATED_SOBOL'
scene.cycles.light_sampling_threshold = 0.0
scene.cycles.use_adaptive_sampling = False
scene.cycles.use_light_tree = False
scene.cycles.blur_glossy = 0.0
scene.cycles.pixel_filter_type = 'GAUSSIAN'
scene.cycles.sample_clamp_indirect = 0.0
scene.view_settings.view_transform = 'Standard'
bpy.context.view_layer.update()
